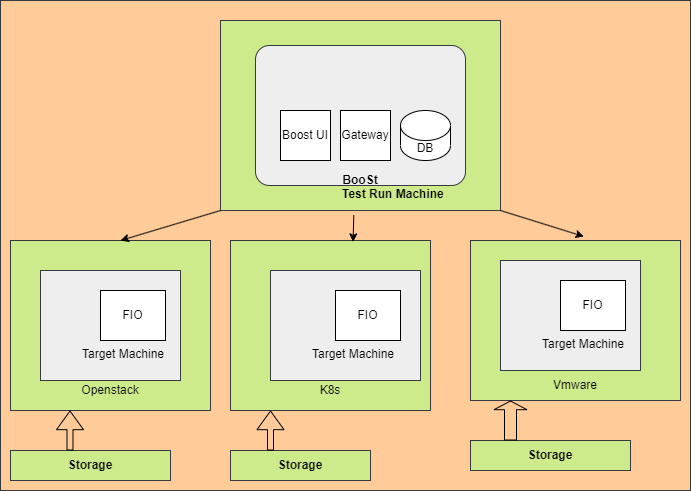

The diagram above was exported from draw.io. Its source (the exported page's mxGraphModel, read from the mxfile embedded in the PNG):
<mxGraphModel dx="794" dy="1538" grid="1" gridSize="10" guides="1" tooltips="1" connect="1" arrows="1" fold="1" page="1" pageScale="1" pageWidth="850" pageHeight="1100" math="0" shadow="0">
  <root>
    <mxCell id="MSFQF5Pthfp7EbRLSorR-0" />
    <mxCell id="MSFQF5Pthfp7EbRLSorR-1" value="Untitled Layer" parent="MSFQF5Pthfp7EbRLSorR-0" />
    <mxCell id="CdX93tk5tXV7sQI4-Rvp-0" value="" style="rounded=0;whiteSpace=wrap;html=1;fillColor=#ffcc99;strokeColor=#36393d;" vertex="1" parent="MSFQF5Pthfp7EbRLSorR-1">
      <mxGeometry x="90" y="-260" width="690" height="490" as="geometry" />
    </mxCell>
    <mxCell id="MSFQF5Pthfp7EbRLSorR-2" value="&lt;br&gt;&lt;br&gt;&lt;br&gt;&lt;br&gt;&lt;br&gt;&lt;br&gt;&lt;br&gt;&lt;br&gt;&lt;br&gt;K8s" style="rounded=0;whiteSpace=wrap;html=1;fillColor=#cdeb8b;strokeColor=#36393d;" parent="MSFQF5Pthfp7EbRLSorR-1" vertex="1">
      <mxGeometry x="320" y="-20" width="200" height="170" as="geometry" />
    </mxCell>
    <mxCell id="MSFQF5Pthfp7EbRLSorR-3" value="&lt;blockquote style=&quot;margin: 0 0 0 40px; border: none; padding: 0px;&quot;&gt;&lt;br&gt;&lt;/blockquote&gt;&lt;blockquote style=&quot;margin: 0 0 0 40px; border: none; padding: 0px;&quot;&gt;&lt;br&gt;&lt;/blockquote&gt;&lt;blockquote style=&quot;margin: 0 0 0 40px; border: none; padding: 0px;&quot;&gt;&lt;br&gt;&lt;/blockquote&gt;&lt;blockquote style=&quot;margin: 0 0 0 40px; border: none; padding: 0px;&quot;&gt;&lt;br&gt;&lt;/blockquote&gt;&lt;blockquote style=&quot;margin: 0 0 0 40px; border: none; padding: 0px;&quot;&gt;Target Machine&lt;/blockquote&gt;" style="rounded=0;whiteSpace=wrap;html=1;fillColor=#eeeeee;strokeColor=#36393d;align=left;" parent="MSFQF5Pthfp7EbRLSorR-1" vertex="1">
      <mxGeometry x="360" y="10" width="150" height="110" as="geometry" />
    </mxCell>
    <mxCell id="MSFQF5Pthfp7EbRLSorR-5" value="FIO" style="rounded=0;whiteSpace=wrap;html=1;" parent="MSFQF5Pthfp7EbRLSorR-1" vertex="1">
      <mxGeometry x="425" y="30" width="65" height="50" as="geometry" />
    </mxCell>
    <mxCell id="MSFQF5Pthfp7EbRLSorR-7" value="&lt;b&gt;Storage&lt;/b&gt;" style="rounded=0;whiteSpace=wrap;html=1;fillColor=#cdeb8b;strokeColor=#36393d;" parent="MSFQF5Pthfp7EbRLSorR-1" vertex="1">
      <mxGeometry x="320" y="190" width="140" height="30" as="geometry" />
    </mxCell>
    <mxCell id="MSFQF5Pthfp7EbRLSorR-8" value="" style="shape=flexArrow;endArrow=classic;html=1;rounded=0;fillColor=none;width=6;endSize=5.89;" parent="MSFQF5Pthfp7EbRLSorR-1" edge="1">
      <mxGeometry width="50" height="50" relative="1" as="geometry">
        <mxPoint x="360" y="190" as="sourcePoint" />
        <mxPoint x="360" y="150" as="targetPoint" />
      </mxGeometry>
    </mxCell>
    <mxCell id="Ce-zYkU8CVHiWTJ63Ctj-1" value="&lt;br&gt;&lt;br&gt;&lt;br&gt;&lt;br&gt;&lt;br&gt;&lt;br&gt;&lt;br&gt;&lt;br&gt;&lt;br&gt;Openstack" style="rounded=0;whiteSpace=wrap;html=1;fillColor=#cdeb8b;strokeColor=#36393d;" parent="MSFQF5Pthfp7EbRLSorR-1" vertex="1">
      <mxGeometry x="100" y="-20" width="200" height="170" as="geometry" />
    </mxCell>
    <mxCell id="Ce-zYkU8CVHiWTJ63Ctj-2" value="&lt;blockquote style=&quot;margin: 0 0 0 40px; border: none; padding: 0px;&quot;&gt;&lt;br&gt;&lt;/blockquote&gt;&lt;blockquote style=&quot;margin: 0 0 0 40px; border: none; padding: 0px;&quot;&gt;&lt;br&gt;&lt;/blockquote&gt;&lt;blockquote style=&quot;margin: 0 0 0 40px; border: none; padding: 0px;&quot;&gt;&lt;br&gt;&lt;/blockquote&gt;&lt;blockquote style=&quot;margin: 0 0 0 40px; border: none; padding: 0px;&quot;&gt;&lt;br&gt;&lt;/blockquote&gt;&lt;blockquote style=&quot;margin: 0 0 0 40px; border: none; padding: 0px;&quot;&gt;Target Machine&lt;/blockquote&gt;" style="rounded=0;whiteSpace=wrap;html=1;fillColor=#eeeeee;strokeColor=#36393d;align=left;" parent="MSFQF5Pthfp7EbRLSorR-1" vertex="1">
      <mxGeometry x="130" y="10" width="140" height="110" as="geometry" />
    </mxCell>
    <mxCell id="Ce-zYkU8CVHiWTJ63Ctj-3" value="FIO" style="rounded=0;whiteSpace=wrap;html=1;" parent="MSFQF5Pthfp7EbRLSorR-1" vertex="1">
      <mxGeometry x="190" y="30" width="65" height="50" as="geometry" />
    </mxCell>
    <mxCell id="Ce-zYkU8CVHiWTJ63Ctj-4" value="&lt;b&gt;Storage&lt;/b&gt;" style="rounded=0;whiteSpace=wrap;html=1;fillColor=#cdeb8b;strokeColor=#36393d;" parent="MSFQF5Pthfp7EbRLSorR-1" vertex="1">
      <mxGeometry x="100" y="190" width="160" height="30" as="geometry" />
    </mxCell>
    <mxCell id="Ce-zYkU8CVHiWTJ63Ctj-5" value="" style="shape=flexArrow;endArrow=classic;html=1;rounded=0;fillColor=none;width=6;endSize=5.89;" parent="MSFQF5Pthfp7EbRLSorR-1" edge="1">
      <mxGeometry width="50" height="50" relative="1" as="geometry">
        <mxPoint x="159.5" y="190" as="sourcePoint" />
        <mxPoint x="159.5" y="150" as="targetPoint" />
      </mxGeometry>
    </mxCell>
    <mxCell id="Ce-zYkU8CVHiWTJ63Ctj-6" value="&lt;br&gt;&lt;br&gt;&lt;br&gt;&lt;br&gt;&lt;br&gt;&lt;br&gt;&lt;br&gt;&lt;br&gt;&lt;br&gt;Vmware" style="rounded=0;whiteSpace=wrap;html=1;fillColor=#cdeb8b;strokeColor=#36393d;" parent="MSFQF5Pthfp7EbRLSorR-1" vertex="1">
      <mxGeometry x="560" y="-20" width="210" height="160" as="geometry" />
    </mxCell>
    <mxCell id="Ce-zYkU8CVHiWTJ63Ctj-7" value="&lt;blockquote style=&quot;margin: 0 0 0 40px; border: none; padding: 0px;&quot;&gt;&lt;br&gt;&lt;/blockquote&gt;&lt;blockquote style=&quot;margin: 0 0 0 40px; border: none; padding: 0px;&quot;&gt;&lt;br&gt;&lt;/blockquote&gt;&lt;blockquote style=&quot;margin: 0 0 0 40px; border: none; padding: 0px;&quot;&gt;&lt;br&gt;&lt;/blockquote&gt;&lt;blockquote style=&quot;margin: 0 0 0 40px; border: none; padding: 0px;&quot;&gt;&lt;br&gt;&lt;/blockquote&gt;&lt;blockquote style=&quot;margin: 0 0 0 40px; border: none; padding: 0px;&quot;&gt;Target Machine&lt;/blockquote&gt;" style="rounded=0;whiteSpace=wrap;html=1;fillColor=#eeeeee;strokeColor=#36393d;align=left;" parent="MSFQF5Pthfp7EbRLSorR-1" vertex="1">
      <mxGeometry x="590" width="140" height="110" as="geometry" />
    </mxCell>
    <mxCell id="Ce-zYkU8CVHiWTJ63Ctj-8" value="FIO" style="rounded=0;whiteSpace=wrap;html=1;" parent="MSFQF5Pthfp7EbRLSorR-1" vertex="1">
      <mxGeometry x="650" y="20" width="65" height="50" as="geometry" />
    </mxCell>
    <mxCell id="Ce-zYkU8CVHiWTJ63Ctj-9" value="&lt;b&gt;Storage&lt;/b&gt;" style="rounded=0;whiteSpace=wrap;html=1;fillColor=#cdeb8b;strokeColor=#36393d;" parent="MSFQF5Pthfp7EbRLSorR-1" vertex="1">
      <mxGeometry x="560" y="180" width="160" height="30" as="geometry" />
    </mxCell>
    <mxCell id="Ce-zYkU8CVHiWTJ63Ctj-10" value="" style="shape=flexArrow;endArrow=classic;html=1;rounded=0;fillColor=none;width=12;endSize=2.56;" parent="MSFQF5Pthfp7EbRLSorR-1" edge="1">
      <mxGeometry width="50" height="50" relative="1" as="geometry">
        <mxPoint x="600" y="180" as="sourcePoint" />
        <mxPoint x="600" y="140" as="targetPoint" />
      </mxGeometry>
    </mxCell>
    <mxCell id="bfCAWt2nDm4yA-X1vRFh-0" value="&lt;blockquote style=&quot;margin: 0 0 0 40px; border: none; padding: 0px;&quot;&gt;&lt;blockquote style=&quot;margin: 0 0 0 40px; border: none; padding: 0px;&quot;&gt;&lt;blockquote style=&quot;margin: 0 0 0 40px; border: none; padding: 0px;&quot;&gt;&lt;blockquote style=&quot;margin: 0 0 0 40px; border: none; padding: 0px;&quot;&gt;&lt;span style=&quot;background-color: initial;&quot;&gt;&lt;b&gt;&lt;br&gt;&lt;/b&gt;&lt;/span&gt;&lt;/blockquote&gt;&lt;blockquote style=&quot;margin: 0 0 0 40px; border: none; padding: 0px;&quot;&gt;&lt;span style=&quot;background-color: initial;&quot;&gt;&lt;b&gt;&lt;br&gt;&lt;/b&gt;&lt;/span&gt;&lt;/blockquote&gt;&lt;blockquote style=&quot;margin: 0 0 0 40px; border: none; padding: 0px;&quot;&gt;&lt;span style=&quot;background-color: initial;&quot;&gt;&lt;b&gt;&lt;br&gt;&lt;/b&gt;&lt;/span&gt;&lt;/blockquote&gt;&lt;blockquote style=&quot;margin: 0 0 0 40px; border: none; padding: 0px;&quot;&gt;&lt;span style=&quot;background-color: initial;&quot;&gt;&lt;b&gt;&lt;br&gt;&lt;/b&gt;&lt;/span&gt;&lt;/blockquote&gt;&lt;blockquote style=&quot;margin: 0 0 0 40px; border: none; padding: 0px;&quot;&gt;&lt;span style=&quot;background-color: initial;&quot;&gt;&lt;b&gt;&lt;br&gt;&lt;/b&gt;&lt;/span&gt;&lt;/blockquote&gt;&lt;blockquote style=&quot;margin: 0 0 0 40px; border: none; padding: 0px;&quot;&gt;&lt;span style=&quot;background-color: initial;&quot;&gt;&lt;b&gt;&lt;br&gt;&lt;/b&gt;&lt;/span&gt;&lt;/blockquote&gt;&lt;blockquote style=&quot;margin: 0 0 0 40px; border: none; padding: 0px;&quot;&gt;&lt;span style=&quot;background-color: initial;&quot;&gt;&lt;b&gt;&lt;br&gt;&lt;/b&gt;&lt;/span&gt;&lt;/blockquote&gt;&lt;blockquote style=&quot;margin: 0 0 0 40px; border: none; padding: 0px;&quot;&gt;&lt;span style=&quot;background-color: initial;&quot;&gt;&lt;b&gt;&lt;br&gt;&lt;/b&gt;&lt;/span&gt;&lt;/blockquote&gt;&lt;blockquote style=&quot;margin: 0 0 0 40px; border: none; padding: 0px;&quot;&gt;&lt;span style=&quot;background-color: initial;&quot;&gt;&lt;b&gt;&lt;br&gt;&lt;/b&gt;&lt;/span&gt;&lt;/blockquote&gt;&lt;span style=&quot;background-color: initial;&quot;&gt;&lt;blockquote style=&quot;margin: 0 0 0 40px; border: none; padding: 0px;&quot;&gt;&lt;span style=&quot;background-color: initial;&quot;&gt;&lt;b&gt;&lt;br&gt;&lt;/b&gt;&lt;/span&gt;&lt;/blockquote&gt;&lt;blockquote style=&quot;margin: 0 0 0 40px; border: none; padding: 0px;&quot;&gt;&lt;span style=&quot;background-color: initial;&quot;&gt;&lt;b&gt;&lt;br&gt;&lt;/b&gt;&lt;/span&gt;&lt;/blockquote&gt;&lt;span style=&quot;background-color: initial;&quot;&gt;&lt;b&gt;Test Run Machine&lt;/b&gt;&lt;/span&gt;&lt;br&gt;&lt;/span&gt;&lt;/blockquote&gt;&lt;/blockquote&gt;&lt;/blockquote&gt;" style="rounded=0;whiteSpace=wrap;html=1;fillColor=#cdeb8b;strokeColor=#36393d;align=left;" parent="MSFQF5Pthfp7EbRLSorR-1" vertex="1">
      <mxGeometry x="310" y="-240" width="280" height="190" as="geometry" />
    </mxCell>
    <mxCell id="bfCAWt2nDm4yA-X1vRFh-1" value="&lt;div style=&quot;&quot;&gt;&lt;b style=&quot;background-color: initial;&quot;&gt;&lt;br&gt;&lt;/b&gt;&lt;/div&gt;&lt;div style=&quot;&quot;&gt;&lt;b style=&quot;background-color: initial;&quot;&gt;&lt;br&gt;&lt;/b&gt;&lt;/div&gt;&lt;div style=&quot;&quot;&gt;&lt;b style=&quot;background-color: initial;&quot;&gt;&lt;br&gt;&lt;/b&gt;&lt;/div&gt;&lt;div style=&quot;&quot;&gt;&lt;b style=&quot;background-color: initial;&quot;&gt;&lt;br&gt;&lt;/b&gt;&lt;/div&gt;&lt;div style=&quot;&quot;&gt;&lt;b style=&quot;background-color: initial;&quot;&gt;&lt;br&gt;&lt;/b&gt;&lt;/div&gt;&lt;div style=&quot;&quot;&gt;&lt;b style=&quot;background-color: initial;&quot;&gt;&lt;br&gt;&lt;/b&gt;&lt;/div&gt;&lt;div style=&quot;&quot;&gt;&lt;b style=&quot;background-color: initial;&quot;&gt;&lt;br&gt;&lt;/b&gt;&lt;/div&gt;&lt;div style=&quot;&quot;&gt;&lt;b style=&quot;background-color: initial;&quot;&gt;&lt;br&gt;&lt;/b&gt;&lt;/div&gt;&lt;div style=&quot;&quot;&gt;&lt;b style=&quot;background-color: initial;&quot;&gt;&lt;br&gt;&lt;/b&gt;&lt;/div&gt;&lt;div style=&quot;&quot;&gt;&lt;b style=&quot;background-color: initial;&quot;&gt;BooSt&lt;/b&gt;&lt;/div&gt;" style="rounded=1;arcSize=10;whiteSpace=wrap;html=1;align=center;fillColor=#eeeeee;strokeColor=#36393d;" parent="MSFQF5Pthfp7EbRLSorR-1" vertex="1">
      <mxGeometry x="345" y="-215" width="210" height="140" as="geometry" />
    </mxCell>
    <mxCell id="bfCAWt2nDm4yA-X1vRFh-3" value="DB" style="shape=cylinder3;whiteSpace=wrap;html=1;boundedLbl=1;backgroundOutline=1;size=15;fillStyle=solid;" parent="MSFQF5Pthfp7EbRLSorR-1" vertex="1">
      <mxGeometry x="490" y="-150" width="50" height="50" as="geometry" />
    </mxCell>
    <mxCell id="bfCAWt2nDm4yA-X1vRFh-4" value="Gateway" style="rounded=0;whiteSpace=wrap;html=1;" parent="MSFQF5Pthfp7EbRLSorR-1" vertex="1">
      <mxGeometry x="430" y="-150" width="50" height="50" as="geometry" />
    </mxCell>
    <mxCell id="bfCAWt2nDm4yA-X1vRFh-5" value="Boost UI" style="rounded=0;whiteSpace=wrap;html=1;" parent="MSFQF5Pthfp7EbRLSorR-1" vertex="1">
      <mxGeometry x="370" y="-150" width="50" height="50" as="geometry" />
    </mxCell>
    <mxCell id="bfCAWt2nDm4yA-X1vRFh-6" value="" style="endArrow=classic;html=1;rounded=0;" parent="MSFQF5Pthfp7EbRLSorR-1" edge="1">
      <mxGeometry width="50" height="50" relative="1" as="geometry">
        <mxPoint x="310" y="-50" as="sourcePoint" />
        <mxPoint x="210" y="-20" as="targetPoint" />
        <Array as="points">
          <mxPoint x="310" y="-50" />
        </Array>
      </mxGeometry>
    </mxCell>
    <mxCell id="bfCAWt2nDm4yA-X1vRFh-9" value="" style="endArrow=classic;html=1;rounded=0;exitX=1;exitY=1;exitDx=0;exitDy=0;entryX=0.54;entryY=-0.025;entryDx=0;entryDy=0;entryPerimeter=0;" parent="MSFQF5Pthfp7EbRLSorR-1" source="bfCAWt2nDm4yA-X1vRFh-0" target="Ce-zYkU8CVHiWTJ63Ctj-6" edge="1">
      <mxGeometry width="50" height="50" relative="1" as="geometry">
        <mxPoint x="430" as="sourcePoint" />
        <mxPoint x="670" y="-30" as="targetPoint" />
      </mxGeometry>
    </mxCell>
    <mxCell id="bfCAWt2nDm4yA-X1vRFh-10" value="" style="endArrow=classic;html=1;rounded=0;exitX=0.476;exitY=1.025;exitDx=0;exitDy=0;exitPerimeter=0;entryX=0.613;entryY=0.008;entryDx=0;entryDy=0;entryPerimeter=0;" parent="MSFQF5Pthfp7EbRLSorR-1" source="bfCAWt2nDm4yA-X1vRFh-0" target="MSFQF5Pthfp7EbRLSorR-2" edge="1">
      <mxGeometry width="50" height="50" relative="1" as="geometry">
        <mxPoint x="430" as="sourcePoint" />
        <mxPoint x="480" y="-50" as="targetPoint" />
      </mxGeometry>
    </mxCell>
    <mxCell id="MSFQF5Pthfp7EbRLSorR-9" parent="MSFQF5Pthfp7EbRLSorR-0" />
  </root>
</mxGraphModel>